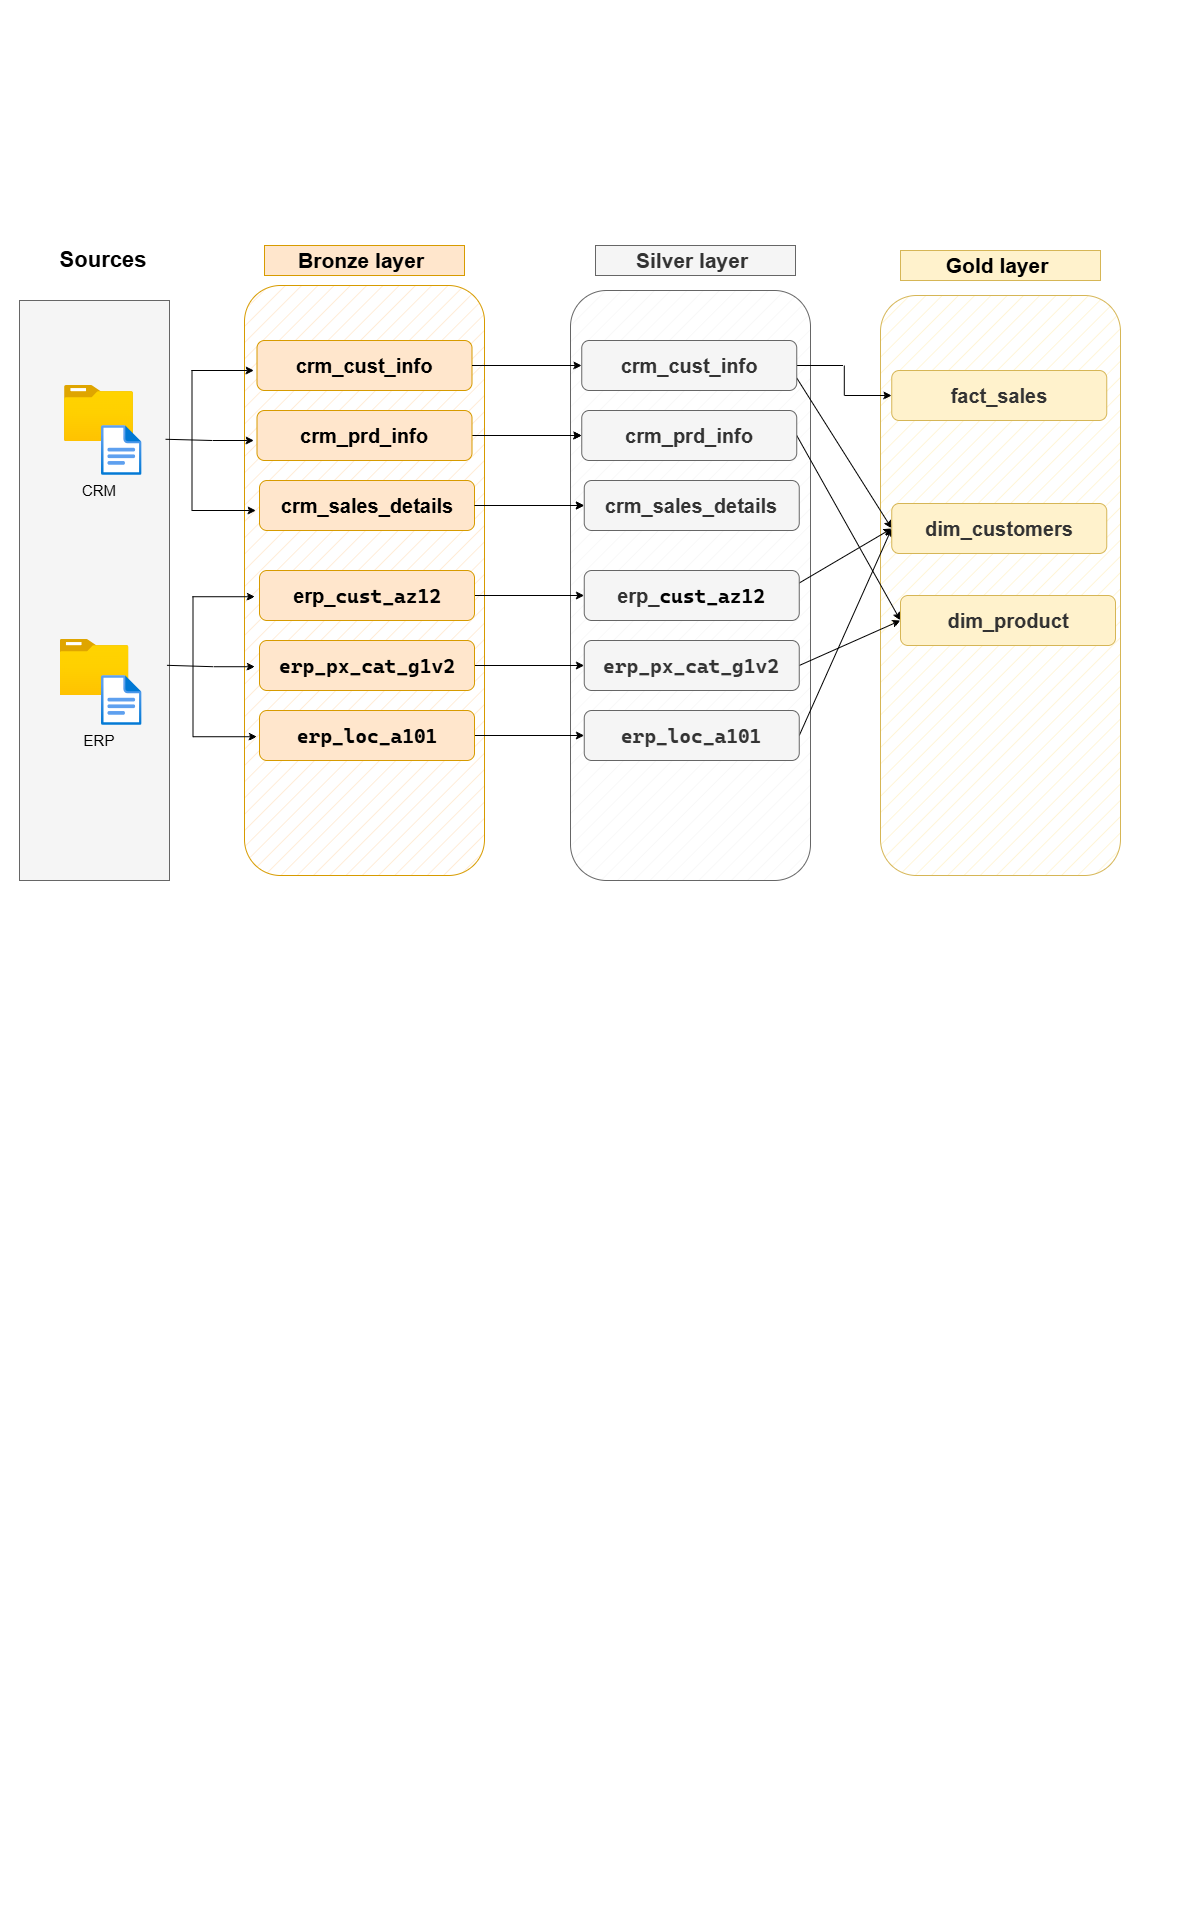

The diagram above was exported from draw.io. Its source (the exported page's mxGraphModel, read from the mxfile embedded in the PNG):
<mxGraphModel dx="1446" dy="686" grid="0" gridSize="10" guides="1" tooltips="1" connect="1" arrows="1" fold="1" page="1" pageScale="1" pageWidth="1200" pageHeight="1920" math="0" shadow="0">
  <root>
    <mxCell id="0" />
    <mxCell id="1" parent="0" />
    <mxCell id="PWKq7MwliZbfqdQfmHq2-9" parent="1" style="rounded=0;whiteSpace=wrap;html=1;fillColor=#f5f5f5;fontColor=#333333;strokeColor=#666666;" value="" vertex="1">
      <mxGeometry height="580" width="150" x="19" y="300" as="geometry" />
    </mxCell>
    <mxCell id="PWKq7MwliZbfqdQfmHq2-1" parent="1" style="text;html=1;whiteSpace=wrap;strokeColor=none;fillColor=none;align=center;verticalAlign=middle;rounded=0;strokeWidth=7;fontSize=17;" value="&lt;font style=&quot;font-size: 22px;&quot;&gt;&lt;b&gt;Sources&lt;/b&gt;&lt;/font&gt;" vertex="1">
      <mxGeometry height="30" width="60" x="73" y="245" as="geometry" />
    </mxCell>
    <mxCell id="PWKq7MwliZbfqdQfmHq2-2" parent="1" style="image;aspect=fixed;html=1;points=[];align=center;fontSize=12;image=img/lib/azure2/general/Folder_Blank.svg;" value="" vertex="1">
      <mxGeometry height="56.00000000000001" width="69" x="64" y="385" as="geometry" />
    </mxCell>
    <mxCell id="PWKq7MwliZbfqdQfmHq2-3" parent="1" style="image;aspect=fixed;html=1;points=[];align=center;fontSize=12;image=img/lib/azure2/general/File.svg;" value="" vertex="1">
      <mxGeometry height="50" width="40.58" x="101" y="425" as="geometry" />
    </mxCell>
    <mxCell id="PWKq7MwliZbfqdQfmHq2-4" parent="1" style="text;html=1;whiteSpace=wrap;strokeColor=none;fillColor=none;align=center;verticalAlign=middle;rounded=0;fontSize=15;" value="CRM" vertex="1">
      <mxGeometry height="30" width="60" x="68.5" y="475" as="geometry" />
    </mxCell>
    <mxCell id="PWKq7MwliZbfqdQfmHq2-5" parent="1" style="image;aspect=fixed;html=1;points=[];align=center;fontSize=12;image=img/lib/azure2/general/Folder_Blank.svg;" value="" vertex="1">
      <mxGeometry height="56.00000000000001" width="69" x="59.5" y="639" as="geometry" />
    </mxCell>
    <mxCell id="PWKq7MwliZbfqdQfmHq2-6" parent="1" style="image;aspect=fixed;html=1;points=[];align=center;fontSize=12;image=img/lib/azure2/general/File.svg;" value="" vertex="1">
      <mxGeometry height="50" width="40.58" x="101" y="675" as="geometry" />
    </mxCell>
    <mxCell id="PWKq7MwliZbfqdQfmHq2-7" parent="1" style="text;html=1;whiteSpace=wrap;strokeColor=none;fillColor=none;align=center;verticalAlign=middle;rounded=0;fontSize=15;" value="ERP" vertex="1">
      <mxGeometry height="30" width="60" x="68.5" y="725" as="geometry" />
    </mxCell>
    <mxCell id="YlxSZMuLRg-XPaYFi6d4-1" parent="1" style="text;html=1;whiteSpace=wrap;strokeColor=#d79b00;fillColor=#ffe6cc;align=center;verticalAlign=middle;rounded=0;fontSize=21;" value="&lt;b&gt;Bronze layer&amp;nbsp;&lt;/b&gt;" vertex="1">
      <mxGeometry height="30" width="200" x="264" y="245" as="geometry" />
    </mxCell>
    <mxCell id="YlxSZMuLRg-XPaYFi6d4-2" parent="1" style="text;html=1;whiteSpace=wrap;strokeColor=#666666;fillColor=#f5f5f5;align=center;verticalAlign=middle;rounded=0;fontSize=21;fontColor=#333333;" value="&lt;b&gt;Silver layer&amp;nbsp;&lt;/b&gt;" vertex="1">
      <mxGeometry height="30" width="200" x="595" y="245" as="geometry" />
    </mxCell>
    <mxCell id="YlxSZMuLRg-XPaYFi6d4-3" parent="1" style="text;html=1;whiteSpace=wrap;strokeColor=#d6b656;fillColor=#fff2cc;align=center;verticalAlign=middle;rounded=0;fontSize=21;" value="&lt;b&gt;Gold layer&amp;nbsp;&lt;/b&gt;" vertex="1">
      <mxGeometry height="30" width="200" x="900" y="250" as="geometry" />
    </mxCell>
    <mxCell id="cenAzi__H-fu4c8fubXq-5" parent="1" style="rounded=1;whiteSpace=wrap;html=1;fillColor=#ffe6cc;strokeColor=#d79b00;glass=0;fillStyle=hatch;" value="" vertex="1">
      <mxGeometry height="590" width="240" x="244" y="285" as="geometry" />
    </mxCell>
    <mxCell id="cenAzi__H-fu4c8fubXq-6" parent="1" style="rounded=1;whiteSpace=wrap;html=1;fillColor=#f5f5f5;strokeColor=#666666;fontColor=#333333;fillStyle=hatch;" value="" vertex="1">
      <mxGeometry height="590" width="240" x="570" y="290" as="geometry" />
    </mxCell>
    <mxCell id="cenAzi__H-fu4c8fubXq-7" parent="1" style="rounded=1;whiteSpace=wrap;html=1;fillColor=#fff2cc;strokeColor=#d6b656;fillStyle=hatch;" value="" vertex="1">
      <mxGeometry height="580" width="240" x="880" y="295" as="geometry" />
    </mxCell>
    <mxCell id="cenAzi__H-fu4c8fubXq-8" parent="1" style="rounded=1;whiteSpace=wrap;html=1;fillColor=#ffe6cc;strokeColor=#d79b00;" value="" vertex="1">
      <mxGeometry height="50" width="215" x="256.5" y="340" as="geometry" />
    </mxCell>
    <mxCell id="cenAzi__H-fu4c8fubXq-9" parent="1" style="text;html=1;whiteSpace=wrap;strokeColor=none;fillColor=none;align=center;verticalAlign=middle;rounded=0;fontSize=20;fontStyle=1" value="&lt;font&gt;crm_cust_info&lt;/font&gt;" vertex="1">
      <mxGeometry height="30" width="170" x="279" y="350" as="geometry" />
    </mxCell>
    <mxCell id="cenAzi__H-fu4c8fubXq-60" edge="1" parent="1" source="cenAzi__H-fu4c8fubXq-10" style="edgeStyle=orthogonalEdgeStyle;rounded=0;orthogonalLoop=1;jettySize=auto;html=1;" target="cenAzi__H-fu4c8fubXq-22" value="">
      <mxGeometry relative="1" as="geometry" />
    </mxCell>
    <mxCell id="cenAzi__H-fu4c8fubXq-61" edge="1" parent="1" source="cenAzi__H-fu4c8fubXq-10" style="edgeStyle=orthogonalEdgeStyle;rounded=0;orthogonalLoop=1;jettySize=auto;html=1;exitX=1;exitY=0.5;exitDx=0;exitDy=0;" target="cenAzi__H-fu4c8fubXq-22">
      <mxGeometry relative="1" as="geometry" />
    </mxCell>
    <mxCell id="cenAzi__H-fu4c8fubXq-10" parent="1" style="rounded=1;whiteSpace=wrap;html=1;fillColor=#ffe6cc;strokeColor=#d79b00;" value="" vertex="1">
      <mxGeometry height="50" width="215" x="256.5" y="410" as="geometry" />
    </mxCell>
    <mxCell id="cenAzi__H-fu4c8fubXq-11" parent="1" style="text;html=1;whiteSpace=wrap;strokeColor=none;fillColor=none;align=center;verticalAlign=middle;rounded=0;fontSize=20;fontStyle=1" value="&lt;font&gt;crm_prd_info&lt;/font&gt;" vertex="1">
      <mxGeometry height="30" width="170" x="279" y="420" as="geometry" />
    </mxCell>
    <mxCell id="cenAzi__H-fu4c8fubXq-63" edge="1" parent="1" source="cenAzi__H-fu4c8fubXq-12" style="edgeStyle=orthogonalEdgeStyle;rounded=0;orthogonalLoop=1;jettySize=auto;html=1;" target="cenAzi__H-fu4c8fubXq-24" value="">
      <mxGeometry relative="1" as="geometry" />
    </mxCell>
    <mxCell id="cenAzi__H-fu4c8fubXq-12" parent="1" style="rounded=1;whiteSpace=wrap;html=1;fillColor=#ffe6cc;strokeColor=#d79b00;" value="" vertex="1">
      <mxGeometry height="50" width="215" x="259" y="480" as="geometry" />
    </mxCell>
    <mxCell id="cenAzi__H-fu4c8fubXq-62" edge="1" parent="1" source="cenAzi__H-fu4c8fubXq-12" style="edgeStyle=orthogonalEdgeStyle;rounded=0;orthogonalLoop=1;jettySize=auto;html=1;exitX=1;exitY=0.5;exitDx=0;exitDy=0;entryX=0;entryY=0.5;entryDx=0;entryDy=0;" target="cenAzi__H-fu4c8fubXq-24">
      <mxGeometry relative="1" as="geometry" />
    </mxCell>
    <mxCell id="cenAzi__H-fu4c8fubXq-13" parent="1" style="text;html=1;whiteSpace=wrap;strokeColor=none;fillColor=none;align=center;verticalAlign=middle;rounded=0;fontSize=20;fontStyle=1" value="&lt;font&gt;crm_sales_details&lt;/font&gt;" vertex="1">
      <mxGeometry height="30" width="170" x="281.5" y="490" as="geometry" />
    </mxCell>
    <mxCell id="cenAzi__H-fu4c8fubXq-64" edge="1" parent="1" source="cenAzi__H-fu4c8fubXq-14" style="edgeStyle=orthogonalEdgeStyle;rounded=0;orthogonalLoop=1;jettySize=auto;html=1;exitX=1;exitY=0.5;exitDx=0;exitDy=0;entryX=0;entryY=0.5;entryDx=0;entryDy=0;" target="cenAzi__H-fu4c8fubXq-26">
      <mxGeometry relative="1" as="geometry" />
    </mxCell>
    <mxCell id="cenAzi__H-fu4c8fubXq-14" parent="1" style="rounded=1;whiteSpace=wrap;html=1;fillColor=#ffe6cc;strokeColor=#d79b00;" value="" vertex="1">
      <mxGeometry height="50" width="215" x="259" y="570" as="geometry" />
    </mxCell>
    <mxCell id="cenAzi__H-fu4c8fubXq-15" parent="1" style="text;html=1;whiteSpace=wrap;strokeColor=none;fillColor=none;align=center;verticalAlign=middle;rounded=0;fontSize=20;fontStyle=1" value="&lt;font&gt;&lt;font&gt;erp_&lt;/font&gt;&lt;span style=&quot;font-family: &amp;quot;Cascadia Mono&amp;quot;; background-color: transparent; color: light-dark(rgb(0, 0, 0), rgb(255, 255, 255));&quot;&gt;cust_az12&lt;/span&gt;&lt;/font&gt;" vertex="1">
      <mxGeometry height="30" width="170" x="281.5" y="580" as="geometry" />
    </mxCell>
    <mxCell id="cenAzi__H-fu4c8fubXq-65" edge="1" parent="1" source="cenAzi__H-fu4c8fubXq-16" style="edgeStyle=orthogonalEdgeStyle;rounded=0;orthogonalLoop=1;jettySize=auto;html=1;exitX=1;exitY=0.5;exitDx=0;exitDy=0;entryX=0;entryY=0.5;entryDx=0;entryDy=0;" target="cenAzi__H-fu4c8fubXq-28">
      <mxGeometry relative="1" as="geometry" />
    </mxCell>
    <mxCell id="cenAzi__H-fu4c8fubXq-16" parent="1" style="rounded=1;whiteSpace=wrap;html=1;fillColor=#ffe6cc;strokeColor=#d79b00;" value="" vertex="1">
      <mxGeometry height="50" width="215" x="259" y="640" as="geometry" />
    </mxCell>
    <mxCell id="cenAzi__H-fu4c8fubXq-17" parent="1" style="text;html=1;whiteSpace=wrap;strokeColor=none;fillColor=none;align=center;verticalAlign=middle;rounded=0;fontSize=20;fontStyle=1" value="&lt;pre style=&quot;font-family: &amp;quot;Cascadia Mono&amp;quot;;&quot;&gt;&lt;font&gt;erp_px_cat_g1v2&lt;/font&gt;&lt;/pre&gt;" vertex="1">
      <mxGeometry height="30" width="170" x="281.5" y="650" as="geometry" />
    </mxCell>
    <mxCell id="cenAzi__H-fu4c8fubXq-66" edge="1" parent="1" source="cenAzi__H-fu4c8fubXq-18" style="edgeStyle=orthogonalEdgeStyle;rounded=0;orthogonalLoop=1;jettySize=auto;html=1;exitX=1;exitY=0.5;exitDx=0;exitDy=0;entryX=0;entryY=0.5;entryDx=0;entryDy=0;" target="cenAzi__H-fu4c8fubXq-30">
      <mxGeometry relative="1" as="geometry" />
    </mxCell>
    <mxCell id="cenAzi__H-fu4c8fubXq-18" parent="1" style="rounded=1;whiteSpace=wrap;html=1;fillColor=#ffe6cc;strokeColor=#d79b00;" value="" vertex="1">
      <mxGeometry height="50" width="215" x="259" y="710" as="geometry" />
    </mxCell>
    <mxCell id="cenAzi__H-fu4c8fubXq-19" parent="1" style="text;html=1;whiteSpace=wrap;strokeColor=none;fillColor=none;align=center;verticalAlign=middle;rounded=0;fontSize=20;fontStyle=1" value="&lt;pre style=&quot;font-family: &amp;quot;Cascadia Mono&amp;quot;;&quot;&gt;&lt;font&gt;erp_loc_a101&lt;/font&gt;&lt;/pre&gt;" vertex="1">
      <mxGeometry height="30" width="170" x="281.5" y="720" as="geometry" />
    </mxCell>
    <mxCell id="cenAzi__H-fu4c8fubXq-81" edge="1" parent="1" source="cenAzi__H-fu4c8fubXq-20" style="rounded=0;orthogonalLoop=1;jettySize=auto;html=1;exitX=1;exitY=0.5;exitDx=0;exitDy=0;entryX=0;entryY=0.5;entryDx=0;entryDy=0;edgeStyle=orthogonalEdgeStyle;" target="cenAzi__H-fu4c8fubXq-32">
      <mxGeometry relative="1" as="geometry" />
    </mxCell>
    <mxCell id="cenAzi__H-fu4c8fubXq-82" edge="1" parent="1" source="cenAzi__H-fu4c8fubXq-20" style="rounded=1;orthogonalLoop=1;jettySize=auto;html=1;exitX=1;exitY=0.75;exitDx=0;exitDy=0;entryX=0;entryY=0.5;entryDx=0;entryDy=0;" target="cenAzi__H-fu4c8fubXq-34">
      <mxGeometry relative="1" as="geometry" />
    </mxCell>
    <mxCell id="cenAzi__H-fu4c8fubXq-20" parent="1" style="rounded=1;whiteSpace=wrap;html=1;fillColor=#f5f5f5;strokeColor=#666666;fontColor=#333333;" value="" vertex="1">
      <mxGeometry height="50" width="215" x="581.25" y="340" as="geometry" />
    </mxCell>
    <mxCell id="cenAzi__H-fu4c8fubXq-21" parent="1" style="text;html=1;whiteSpace=wrap;strokeColor=none;fillColor=#f5f5f5;align=center;verticalAlign=middle;rounded=0;fontSize=20;fontColor=#333333;fontStyle=1" value="&lt;font&gt;crm_cust_info&lt;/font&gt;" vertex="1">
      <mxGeometry height="30" width="170" x="603.75" y="350" as="geometry" />
    </mxCell>
    <mxCell id="cenAzi__H-fu4c8fubXq-86" edge="1" parent="1" source="cenAzi__H-fu4c8fubXq-22" style="rounded=0;orthogonalLoop=1;jettySize=auto;html=1;exitX=1;exitY=0.5;exitDx=0;exitDy=0;entryX=0;entryY=0.5;entryDx=0;entryDy=0;" target="cenAzi__H-fu4c8fubXq-36">
      <mxGeometry relative="1" as="geometry" />
    </mxCell>
    <mxCell id="cenAzi__H-fu4c8fubXq-22" parent="1" style="rounded=1;whiteSpace=wrap;html=1;fillColor=#f5f5f5;strokeColor=#666666;fontColor=#333333;" value="" vertex="1">
      <mxGeometry height="50" width="215" x="581.25" y="410" as="geometry" />
    </mxCell>
    <mxCell id="cenAzi__H-fu4c8fubXq-23" parent="1" style="text;html=1;whiteSpace=wrap;strokeColor=none;fillColor=none;align=center;verticalAlign=middle;rounded=0;fontSize=20;fontColor=#333333;fontStyle=1" value="&lt;font&gt;crm_prd_info&lt;/font&gt;" vertex="1">
      <mxGeometry height="30" width="170" x="603.75" y="420" as="geometry" />
    </mxCell>
    <mxCell id="cenAzi__H-fu4c8fubXq-24" parent="1" style="rounded=1;whiteSpace=wrap;html=1;fillColor=#f5f5f5;strokeColor=#666666;fontColor=#333333;" value="" vertex="1">
      <mxGeometry height="50" width="215" x="583.75" y="480" as="geometry" />
    </mxCell>
    <mxCell id="cenAzi__H-fu4c8fubXq-25" parent="1" style="text;html=1;whiteSpace=wrap;strokeColor=none;fillColor=#f5f5f5;align=center;verticalAlign=middle;rounded=0;fontSize=20;fontColor=#333333;fontStyle=1" value="&lt;font&gt;crm_sales_details&lt;/font&gt;" vertex="1">
      <mxGeometry height="30" width="170" x="606.25" y="490" as="geometry" />
    </mxCell>
    <mxCell id="cenAzi__H-fu4c8fubXq-83" edge="1" parent="1" source="cenAzi__H-fu4c8fubXq-26" style="rounded=0;orthogonalLoop=1;jettySize=auto;html=1;exitX=1;exitY=0.25;exitDx=0;exitDy=0;entryX=0;entryY=0.5;entryDx=0;entryDy=0;" target="cenAzi__H-fu4c8fubXq-34">
      <mxGeometry relative="1" as="geometry" />
    </mxCell>
    <mxCell id="cenAzi__H-fu4c8fubXq-26" parent="1" style="rounded=1;whiteSpace=wrap;html=1;fillColor=#f5f5f5;strokeColor=#666666;fontColor=#333333;" value="" vertex="1">
      <mxGeometry height="50" width="215" x="583.75" y="570" as="geometry" />
    </mxCell>
    <mxCell id="cenAzi__H-fu4c8fubXq-27" parent="1" style="text;html=1;whiteSpace=wrap;strokeColor=none;fillColor=#f5f5f5;align=center;verticalAlign=middle;rounded=0;fontSize=20;fontColor=#333333;fontStyle=1" value="&lt;font&gt;&lt;font&gt;erp_&lt;/font&gt;&lt;span style=&quot;font-family: &amp;quot;Cascadia Mono&amp;quot;; background-color: transparent; color: light-dark(rgb(0, 0, 0), rgb(255, 255, 255));&quot;&gt;cust_az12&lt;/span&gt;&lt;/font&gt;" vertex="1">
      <mxGeometry height="30" width="170" x="606.25" y="580" as="geometry" />
    </mxCell>
    <mxCell id="cenAzi__H-fu4c8fubXq-88" edge="1" parent="1" source="cenAzi__H-fu4c8fubXq-28" style="rounded=0;orthogonalLoop=1;jettySize=auto;html=1;exitX=1;exitY=0.5;exitDx=0;exitDy=0;entryX=0;entryY=0.5;entryDx=0;entryDy=0;" target="cenAzi__H-fu4c8fubXq-36">
      <mxGeometry relative="1" as="geometry" />
    </mxCell>
    <mxCell id="cenAzi__H-fu4c8fubXq-28" parent="1" style="rounded=1;whiteSpace=wrap;html=1;fillColor=#f5f5f5;strokeColor=#666666;fontColor=#333333;" value="" vertex="1">
      <mxGeometry height="50" width="215" x="583.75" y="640" as="geometry" />
    </mxCell>
    <mxCell id="cenAzi__H-fu4c8fubXq-29" parent="1" style="text;html=1;whiteSpace=wrap;strokeColor=none;fillColor=#f5f5f5;align=center;verticalAlign=middle;rounded=0;fontSize=20;fontColor=#333333;fontStyle=1" value="&lt;pre style=&quot;font-family: &amp;quot;Cascadia Mono&amp;quot;;&quot;&gt;&lt;font&gt;erp_px_cat_g1v2&lt;/font&gt;&lt;/pre&gt;" vertex="1">
      <mxGeometry height="30" width="170" x="606.25" y="650" as="geometry" />
    </mxCell>
    <mxCell id="cenAzi__H-fu4c8fubXq-85" edge="1" parent="1" source="cenAzi__H-fu4c8fubXq-30" style="rounded=0;orthogonalLoop=1;jettySize=auto;html=1;exitX=1;exitY=0.5;exitDx=0;exitDy=0;entryX=0;entryY=0.5;entryDx=0;entryDy=0;" target="cenAzi__H-fu4c8fubXq-34">
      <mxGeometry relative="1" as="geometry" />
    </mxCell>
    <mxCell id="cenAzi__H-fu4c8fubXq-30" parent="1" style="rounded=1;whiteSpace=wrap;html=1;fillColor=#f5f5f5;strokeColor=#666666;fontColor=#333333;" value="" vertex="1">
      <mxGeometry height="50" width="215" x="583.75" y="710" as="geometry" />
    </mxCell>
    <mxCell id="cenAzi__H-fu4c8fubXq-31" parent="1" style="text;html=1;whiteSpace=wrap;strokeColor=none;fillColor=#f5f5f5;align=center;verticalAlign=middle;rounded=0;fontSize=20;fontColor=#333333;fontStyle=1" value="&lt;pre style=&quot;font-family: &amp;quot;Cascadia Mono&amp;quot;;&quot;&gt;&lt;font&gt;erp_loc_a101&lt;/font&gt;&lt;/pre&gt;" vertex="1">
      <mxGeometry height="30" width="170" x="606.25" y="720" as="geometry" />
    </mxCell>
    <mxCell id="cenAzi__H-fu4c8fubXq-32" parent="1" style="rounded=1;whiteSpace=wrap;html=1;fillColor=#fff2cc;strokeColor=#d6b656;" value="" vertex="1">
      <mxGeometry height="50" width="215" x="891.25" y="370" as="geometry" />
    </mxCell>
    <mxCell id="cenAzi__H-fu4c8fubXq-33" parent="1" style="text;html=1;whiteSpace=wrap;strokeColor=none;fillColor=none;align=center;verticalAlign=middle;rounded=0;fontSize=20;fontColor=#333333;fontStyle=1" value="&lt;font&gt;fact_sales&lt;/font&gt;" vertex="1">
      <mxGeometry height="30" width="170" x="913.75" y="380" as="geometry" />
    </mxCell>
    <mxCell id="cenAzi__H-fu4c8fubXq-34" parent="1" style="rounded=1;whiteSpace=wrap;html=1;fillColor=#fff2cc;strokeColor=#d6b656;" value="" vertex="1">
      <mxGeometry height="50" width="215" x="891.25" y="503" as="geometry" />
    </mxCell>
    <mxCell id="cenAzi__H-fu4c8fubXq-35" parent="1" style="text;html=1;whiteSpace=wrap;strokeColor=none;fillColor=none;align=center;verticalAlign=middle;rounded=0;fontSize=20;fontColor=#333333;fontStyle=1" value="&lt;font&gt;dim_customers&lt;/font&gt;" vertex="1">
      <mxGeometry height="30" width="170" x="913.75" y="513" as="geometry" />
    </mxCell>
    <mxCell id="cenAzi__H-fu4c8fubXq-36" parent="1" style="rounded=1;whiteSpace=wrap;html=1;fillColor=#fff2cc;strokeColor=#d6b656;" value="" vertex="1">
      <mxGeometry height="50" width="215" x="900" y="595" as="geometry" />
    </mxCell>
    <mxCell id="cenAzi__H-fu4c8fubXq-37" parent="1" style="text;html=1;whiteSpace=wrap;strokeColor=none;fillColor=none;align=center;verticalAlign=middle;rounded=0;fontSize=20;fontColor=#333333;fontStyle=1" value="&lt;font&gt;dim_product&lt;/font&gt;" vertex="1">
      <mxGeometry height="30" width="170" x="922.5" y="605" as="geometry" />
    </mxCell>
    <mxCell id="cenAzi__H-fu4c8fubXq-50" edge="1" parent="1" source="PWKq7MwliZbfqdQfmHq2-9" style="endArrow=classic;html=1;rounded=0;exitX=0.983;exitY=0.629;exitDx=0;exitDy=0;entryX=0;entryY=0.5;entryDx=0;entryDy=0;exitPerimeter=0;" value="">
      <mxGeometry height="50" relative="1" width="50" as="geometry">
        <Array as="points">
          <mxPoint x="213.01" y="666.23" />
        </Array>
        <mxPoint x="174.5" y="666.23" as="sourcePoint" />
        <mxPoint x="254.5" y="666.23" as="targetPoint" />
      </mxGeometry>
    </mxCell>
    <mxCell id="cenAzi__H-fu4c8fubXq-51" edge="1" parent="1" style="endArrow=classic;html=1;rounded=0;entryX=0;entryY=0.5;entryDx=0;entryDy=0;curved=0;" value="">
      <mxGeometry height="50" relative="1" width="50" as="geometry">
        <mxPoint x="191.94" y="596.23" as="sourcePoint" />
        <mxPoint x="254.5" y="596.23" as="targetPoint" />
      </mxGeometry>
    </mxCell>
    <mxCell id="cenAzi__H-fu4c8fubXq-52" edge="1" parent="1" style="endArrow=classic;html=1;rounded=0;entryX=0;entryY=0.5;entryDx=0;entryDy=0;" value="">
      <mxGeometry height="50" relative="1" width="50" as="geometry">
        <mxPoint x="192.58" y="736.23" as="sourcePoint" />
        <mxPoint x="256.5" y="736.23" as="targetPoint" />
      </mxGeometry>
    </mxCell>
    <mxCell id="cenAzi__H-fu4c8fubXq-53" edge="1" parent="1" style="endArrow=none;html=1;rounded=0;curved=0;" value="">
      <mxGeometry height="50" relative="1" width="50" as="geometry">
        <mxPoint x="192.5" y="736.59" as="sourcePoint" />
        <mxPoint x="192.5" y="596.23" as="targetPoint" />
      </mxGeometry>
    </mxCell>
    <mxCell id="cenAzi__H-fu4c8fubXq-54" edge="1" parent="1" source="cenAzi__H-fu4c8fubXq-8" style="endArrow=classic;html=1;rounded=0;entryX=0;entryY=0.5;entryDx=0;entryDy=0;exitX=1;exitY=0.5;exitDx=0;exitDy=0;" target="cenAzi__H-fu4c8fubXq-20" value="">
      <mxGeometry height="50" relative="1" width="50" as="geometry">
        <mxPoint x="519.02" y="419.49" as="sourcePoint" />
        <mxPoint x="437" y="533" as="targetPoint" />
      </mxGeometry>
    </mxCell>
    <mxCell id="cenAzi__H-fu4c8fubXq-76" edge="1" parent="1" style="endArrow=classic;html=1;rounded=0;exitX=0.983;exitY=0.629;exitDx=0;exitDy=0;entryX=0;entryY=0.5;entryDx=0;entryDy=0;exitPerimeter=0;" value="">
      <mxGeometry height="50" relative="1" width="50" as="geometry">
        <Array as="points">
          <mxPoint x="212.01" y="440" />
        </Array>
        <mxPoint x="165" y="438.77" as="sourcePoint" />
        <mxPoint x="253.5" y="440" as="targetPoint" />
      </mxGeometry>
    </mxCell>
    <mxCell id="cenAzi__H-fu4c8fubXq-77" edge="1" parent="1" style="endArrow=classic;html=1;rounded=0;entryX=0;entryY=0.5;entryDx=0;entryDy=0;curved=0;" value="">
      <mxGeometry height="50" relative="1" width="50" as="geometry">
        <mxPoint x="190.94" y="370" as="sourcePoint" />
        <mxPoint x="253.5" y="370" as="targetPoint" />
      </mxGeometry>
    </mxCell>
    <mxCell id="cenAzi__H-fu4c8fubXq-78" edge="1" parent="1" style="endArrow=classic;html=1;rounded=0;entryX=0;entryY=0.5;entryDx=0;entryDy=0;" value="">
      <mxGeometry height="50" relative="1" width="50" as="geometry">
        <mxPoint x="191.58" y="510" as="sourcePoint" />
        <mxPoint x="255.5" y="510" as="targetPoint" />
      </mxGeometry>
    </mxCell>
    <mxCell id="cenAzi__H-fu4c8fubXq-79" edge="1" parent="1" style="endArrow=none;html=1;rounded=0;curved=0;" value="">
      <mxGeometry height="50" relative="1" width="50" as="geometry">
        <mxPoint x="191.5" y="510.36" as="sourcePoint" />
        <mxPoint x="191.5" y="370" as="targetPoint" />
      </mxGeometry>
    </mxCell>
  </root>
</mxGraphModel>